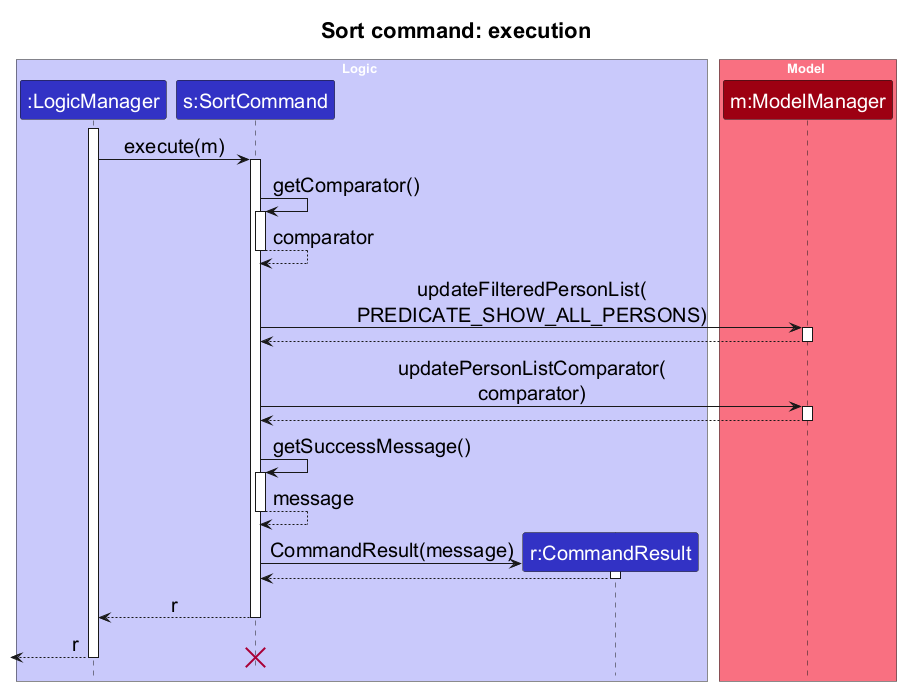

The diagram above was rendered by PlantUML. Its source (embedded in the PNG):
@startuml
!pragma teoz true
!include style.puml

skinparam ArrowFontStyle plain
skinparam sequenceMessageAlign center
skinparam sequenceArrowFontSize 20
skinparam sequenceParticipantFontSize 20
skinparam sequenceBoxFontSize 20
skinparam TitleFontSize 22
hide footbox

title Sort command: execution

box Logic LOGIC_COLOR_T1
participant ":LogicManager" as LogicManager LOGIC_COLOR
participant "s:SortCommand" as SortCommand LOGIC_COLOR
participant "r:CommandResult" as CommandResult LOGIC_COLOR
end box

box Model MODEL_COLOR_T1
participant "m:ModelManager" as Model MODEL_COLOR
end box

'The caller has already invoked LogicManager.execute("sort asc").
'Parsing has returned the command s shown in the parsing diagram.
activate LogicManager
LogicManager -> SortCommand : execute(m)
activate SortCommand

SortCommand -> SortCommand : getComparator()
activate SortCommand
SortCommand --> SortCommand : comparator
deactivate SortCommand

SortCommand -> Model : updateFilteredPersonList(\nPREDICATE_SHOW_ALL_PERSONS)
activate Model
Model --> SortCommand
deactivate Model

SortCommand -> Model : updatePersonListComparator(\ncomparator)
activate Model
Model --> SortCommand
deactivate Model

SortCommand -> SortCommand : getSuccessMessage()
activate SortCommand
SortCommand --> SortCommand : message
deactivate SortCommand

create CommandResult
SortCommand -> CommandResult : CommandResult(message)
activate CommandResult
CommandResult --> SortCommand
deactivate CommandResult

SortCommand --> LogicManager : r
deactivate SortCommand

'Storage calls are omitted. LogicManager then returns to its caller.
'An invisible layout message places destruction on the final return row.
LogicManager -[hidden]> SortCommand
destroy SortCommand
& [<-- LogicManager : r
deactivate LogicManager
'The caller still references CommandResult.

@enduml